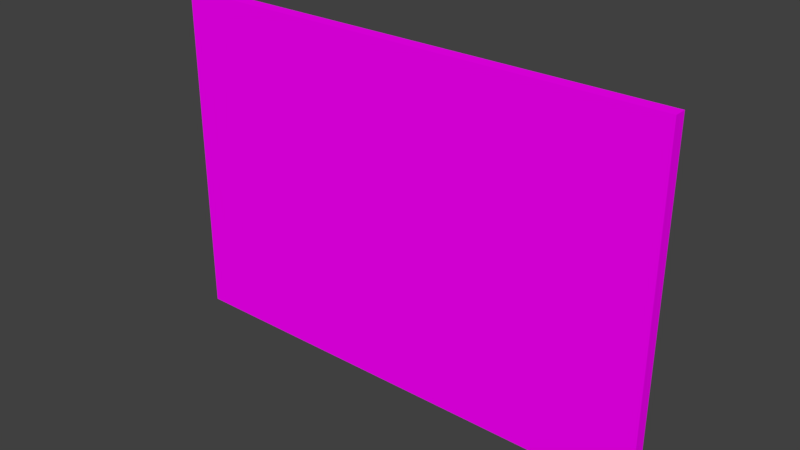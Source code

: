# Source: CanvasObject.blend  (saved by Blender 2.77.0; exported with 4.5.12 LTS)
import bpy
from mathutils import Matrix  # noqa: F401  (used for matrix-valued properties, if any)

bpy.ops.wm.read_factory_settings(use_empty=True)
scene = bpy.context.scene
scene.name = 'Scene'

# ---- collections
col_collection_1 = bpy.data.collections.new('Collection 1'); scene.collection.children.link(col_collection_1)

# ---- images (referenced by path relative to the original .blend; pixels are not part of the script)
import os
ASSET_DIR = os.environ.get("B2B_ASSET_DIR", "")  # directory of the original .blend (textures are referenced by path, not embedded)
HERE = os.path.dirname(os.path.abspath(__file__))  # packed textures are extracted next to this script under _unpacked/

def load_image(name, relpath, width, height, colorspace="sRGB"):
    """Load a texture the original file referenced (path relative to the .blend, or extracted next to this script)."""
    p = next((c for c in (os.path.join(HERE, relpath), os.path.join(ASSET_DIR, relpath)) if relpath and os.path.exists(c)), "")
    if p:
        img = bpy.data.images.load(p, check_existing=True)
        img.name = name
    else:  # same state as the original file: an image datablock whose file is absent (Cycles renders it pink)
        img = bpy.data.images.new(name, width, height)
        img.source = "FILE"
        img.filepath = "//" + (relpath or name)
    img.colorspace_settings.name = colorspace
    return img
img_wildtextures_aged_paper_texture_jpg = load_image('wildtextures-aged_paper_texture.jpg', 'wildtextures-aged_paper_texture.jpg', 1024, 1024, 'sRGB')

# ---- materials (node trees are filled in below, after node groups)
mat_canvas = bpy.data.materials.new('Canvas')
mat_canvas.alpha_threshold = 0.0
mat_canvas.roughness = 0.5
mat_canvas.line_color = (0.0, 0.0, 0.0, 1.0)

# ---- material node trees
mat_canvas.use_nodes = True; mat_canvas.node_tree.nodes.clear()
_N = mat_canvas.node_tree.nodes; _L = mat_canvas.node_tree.links
n0 = _N.new('ShaderNodeOutputMaterial'); n0.name = 'Material Output'; n0.location = (300, 300)
n1 = _N.new('ShaderNodeBsdfDiffuse'); n1.name = 'Diffuse BSDF'; n1.location = (10, 300)
n2 = _N.new('ShaderNodeTexCoord'); n2.name = 'Texture Coordinate'; n2.location = (-183, 230)
n3 = _N.new('ShaderNodeTexImage'); n3.name = 'Image Texture'; n3.location = (228, 132)
n3.width = 140
n3.image = img_wildtextures_aged_paper_texture_jpg
_L.new(n1.outputs[0], n0.inputs[0])
_L.new(n2.outputs[2], n3.inputs[0])
_L.new(n3.outputs[0], n1.inputs[0])
n0.is_active_output = True

# ---- world
world_world = bpy.data.worlds.new('World'); scene.world = world_world
world_world.color = (0.05088, 0.05088, 0.05088)
world_world.use_sun_shadow = False
world_world.sun_shadow_jitter_overblur = 0.0
world_world.cycles.sampling_method = 'MANUAL'

# ---- meshes
me_cube = bpy.data.meshes.new('Cube')
me_cube.from_pydata([(6.313, 0.155, -4.255), (6.313, -0.155, -4.255), (-6.313, -0.155, -4.255), (-6.313, 0.155, -4.255), (6.313, 0.155, 4.255), (6.313, -0.155, 4.255), (-6.313, -0.155, 4.255), (-6.313, 0.155, 4.255)], [], [(0, 1, 2, 3), (4, 7, 6, 5), (0, 4, 5, 1), (1, 5, 6, 2), (2, 6, 7, 3), (4, 0, 3, 7)])
_uv = me_cube.uv_layers.new(name='UVMap')
_uv.uv.foreach_set('vector', [0.01153, 0.9526, 0.01153, 0.9535, 0.002998, 0.9535, 0.002998, 0.9526, 0.002998, 0.9535, 0.01153, 0.9535, 0.01153, 0.9545, 0.002998, 0.9545, 0.006543, 0.9516, 0.01009, 0.9516, 0.01009, 0.9526, 0.006543, 0.9526, 0.01153, 0.9602, 0.01153, 0.9659, 0.002998, 0.9659, 0.002998, 0.9602, 0.002998, 0.9516, 0.006543, 0.9516, 0.006543, 0.9526, 0.002998, 0.9526, 0.9875, 0.004497, 0.9875, 0.9869, 0.01589, 0.9869, 0.01589, 0.004497])
me_cube.materials.append(mat_canvas)
me_cube.use_remesh_preserve_volume = False
me_cube.use_remesh_preserve_attributes = False
me_cube.use_mirror_vertex_groups = False
me_cube.update()

# ---- objects
ob_cube = bpy.data.objects.new('Cube', me_cube)

# ---- transforms, parenting, visibility, modifiers, constraints
ob_cube.location = (0.0, 0.0, 0.0)
ob_cube.lock_rotations_4d = False
ob_cube.empty_display_type = 'ARROWS'
ob_cube.lineart.crease_threshold = 0.0

# ---- collection membership
col_collection_1.objects.link(ob_cube)

# ---- scene / render settings (as saved in the file)
scene.frame_start = 1; scene.frame_end = 250; scene.frame_set(1)
scene.render.engine = 'CYCLES'
scene.render.resolution_percentage = 50
scene.render.dither_intensity = 0.0
scene.cycles.use_denoising = False
scene.cycles.samples = 128
scene.cycles.sampling_pattern = 'TABULATED_SOBOL'
scene.cycles.light_sampling_threshold = 0.0
scene.cycles.use_adaptive_sampling = False
scene.cycles.use_light_tree = False
scene.cycles.blur_glossy = 0.0
scene.cycles.sample_clamp_indirect = 0.0
scene.view_settings.view_transform = 'Standard'
bpy.context.view_layer.update()

# ---- added for rendering (the .blend has no active camera and no usable light): camera, sun
cam_auto = bpy.data.cameras.new('AutoCamera')
cam_auto.lens = 50.0
cam_auto.sensor_width = 36.0
cam_auto.clip_end = 1000.0
ob_auto_camera = bpy.data.objects.new('AutoCamera', cam_auto)
scene.collection.objects.link(ob_auto_camera)
ob_auto_camera.location = (14.0906, -16.9088, 11.2725)
ob_auto_camera.rotation_euler = (1.09748, -7.21219e-08, 0.694738)
scene.camera = ob_auto_camera
light_auto_sun = bpy.data.lights.new('AutoSun', 'SUN')
light_auto_sun.energy = 3.0
light_auto_sun.angle = 0.0523599
ob_auto_sun = bpy.data.objects.new('AutoSun', light_auto_sun)
scene.collection.objects.link(ob_auto_sun)
ob_auto_sun.rotation_euler = (0.872665, 0.174533, 0.523599)
bpy.context.view_layer.update()

